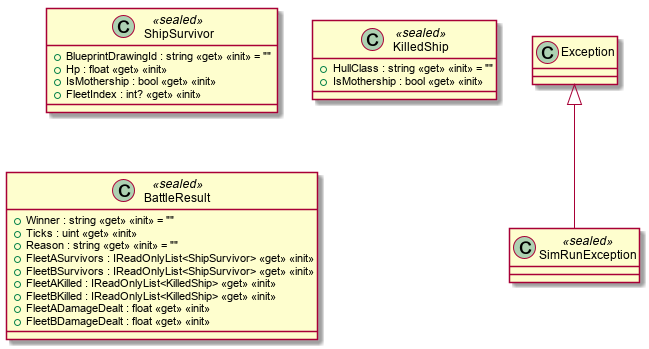

The diagram above was rendered by PlantUML. Its source (embedded in the PNG):
@startuml
class ShipSurvivor <<sealed>> {
    + BlueprintDrawingId : string <<get>> <<init>> = ""
    + Hp : float <<get>> <<init>>
    + IsMothership : bool <<get>> <<init>>
    + FleetIndex : int? <<get>> <<init>>
}
class KilledShip <<sealed>> {
    + HullClass : string <<get>> <<init>> = ""
    + IsMothership : bool <<get>> <<init>>
}
class BattleResult <<sealed>> {
    + Winner : string <<get>> <<init>> = ""
    + Ticks : uint <<get>> <<init>>
    + Reason : string <<get>> <<init>> = ""
    + FleetASurvivors : IReadOnlyList<ShipSurvivor> <<get>> <<init>>
    + FleetBSurvivors : IReadOnlyList<ShipSurvivor> <<get>> <<init>>
    + FleetAKilled : IReadOnlyList<KilledShip> <<get>> <<init>>
    + FleetBKilled : IReadOnlyList<KilledShip> <<get>> <<init>>
    + FleetADamageDealt : float <<get>> <<init>>
    + FleetBDamageDealt : float <<get>> <<init>>
}
class SimRunException <<sealed>> {
}
Exception <|-- SimRunException
@enduml